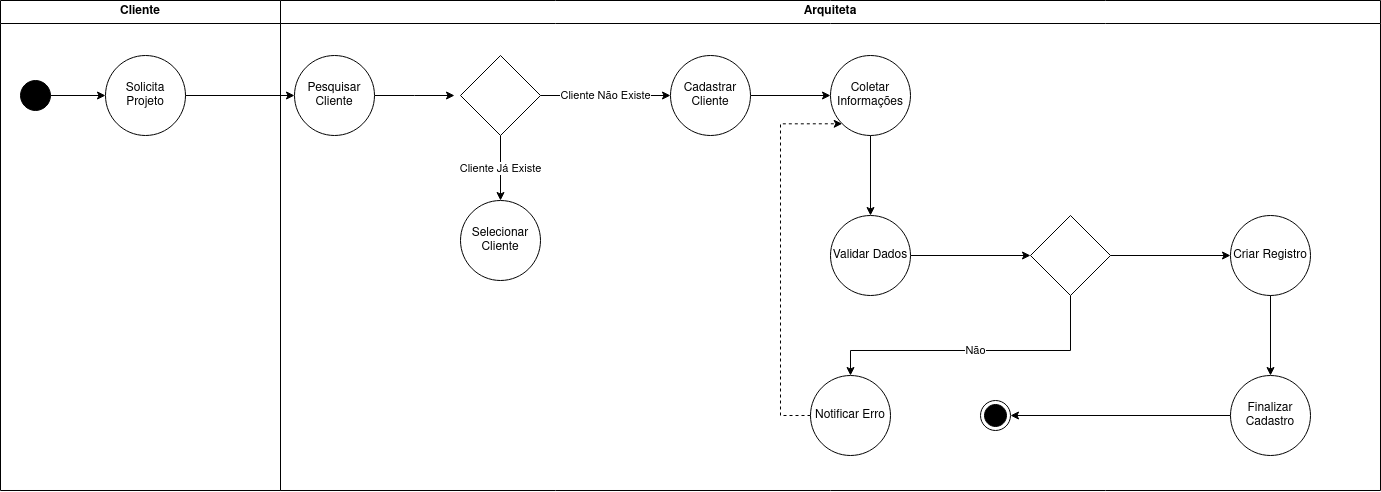

The diagram above was exported from draw.io. Its source (the exported page's mxGraphModel, read from the mxfile embedded in the PNG):
<mxGraphModel dx="1467" dy="797" grid="1" gridSize="10" guides="1" tooltips="1" connect="1" arrows="1" fold="1" page="1" pageScale="1" pageWidth="827" pageHeight="1169" math="0" shadow="0">
  <root>
    <mxCell id="0" />
    <mxCell id="1" parent="0" />
    <mxCell id="-PiYgMaSnoU5pojzZ2rZ-32" value="Cliente" style="swimlane;whiteSpace=wrap;html=1;" parent="1" vertex="1">
      <mxGeometry x="50" y="70" width="280" height="490" as="geometry" />
    </mxCell>
    <mxCell id="-PiYgMaSnoU5pojzZ2rZ-39" value="" style="edgeStyle=orthogonalEdgeStyle;rounded=0;orthogonalLoop=1;jettySize=auto;html=1;" parent="-PiYgMaSnoU5pojzZ2rZ-32" source="-PiYgMaSnoU5pojzZ2rZ-35" target="-PiYgMaSnoU5pojzZ2rZ-38" edge="1">
      <mxGeometry relative="1" as="geometry" />
    </mxCell>
    <mxCell id="-PiYgMaSnoU5pojzZ2rZ-35" value="" style="ellipse;fillColor=strokeColor;html=1;" parent="-PiYgMaSnoU5pojzZ2rZ-32" vertex="1">
      <mxGeometry x="20" y="80" width="30" height="30" as="geometry" />
    </mxCell>
    <mxCell id="-PiYgMaSnoU5pojzZ2rZ-38" value="Solicita Projeto" style="ellipse;whiteSpace=wrap;html=1;" parent="-PiYgMaSnoU5pojzZ2rZ-32" vertex="1">
      <mxGeometry x="105" y="55" width="80" height="80" as="geometry" />
    </mxCell>
    <mxCell id="-PiYgMaSnoU5pojzZ2rZ-33" value="Arquiteta" style="swimlane;whiteSpace=wrap;html=1;" parent="1" vertex="1">
      <mxGeometry x="330" y="70" width="1100" height="490" as="geometry" />
    </mxCell>
    <mxCell id="-PiYgMaSnoU5pojzZ2rZ-43" value="" style="edgeStyle=orthogonalEdgeStyle;rounded=0;orthogonalLoop=1;jettySize=auto;html=1;" parent="-PiYgMaSnoU5pojzZ2rZ-33" source="-PiYgMaSnoU5pojzZ2rZ-40" edge="1">
      <mxGeometry relative="1" as="geometry">
        <mxPoint x="173.99999999999977" y="95" as="targetPoint" />
      </mxGeometry>
    </mxCell>
    <mxCell id="-PiYgMaSnoU5pojzZ2rZ-40" value="Pesquisar Cliente" style="ellipse;whiteSpace=wrap;html=1;" parent="-PiYgMaSnoU5pojzZ2rZ-33" vertex="1">
      <mxGeometry x="14" y="55" width="80" height="80" as="geometry" />
    </mxCell>
    <mxCell id="-PiYgMaSnoU5pojzZ2rZ-47" value="Cliente Já Existe" style="edgeStyle=orthogonalEdgeStyle;rounded=0;orthogonalLoop=1;jettySize=auto;html=1;" parent="-PiYgMaSnoU5pojzZ2rZ-33" source="-PiYgMaSnoU5pojzZ2rZ-44" target="-PiYgMaSnoU5pojzZ2rZ-46" edge="1">
      <mxGeometry relative="1" as="geometry" />
    </mxCell>
    <mxCell id="-PiYgMaSnoU5pojzZ2rZ-49" value="Cliente Não Existe " style="edgeStyle=orthogonalEdgeStyle;rounded=0;orthogonalLoop=1;jettySize=auto;html=1;" parent="-PiYgMaSnoU5pojzZ2rZ-33" source="-PiYgMaSnoU5pojzZ2rZ-44" target="-PiYgMaSnoU5pojzZ2rZ-48" edge="1">
      <mxGeometry relative="1" as="geometry" />
    </mxCell>
    <mxCell id="-PiYgMaSnoU5pojzZ2rZ-44" value="" style="rhombus;whiteSpace=wrap;html=1;" parent="-PiYgMaSnoU5pojzZ2rZ-33" vertex="1">
      <mxGeometry x="180" y="55" width="80" height="80" as="geometry" />
    </mxCell>
    <mxCell id="-PiYgMaSnoU5pojzZ2rZ-46" value="Selecionar Cliente" style="ellipse;whiteSpace=wrap;html=1;" parent="-PiYgMaSnoU5pojzZ2rZ-33" vertex="1">
      <mxGeometry x="180" y="200" width="80" height="80" as="geometry" />
    </mxCell>
    <mxCell id="-PiYgMaSnoU5pojzZ2rZ-51" value="" style="edgeStyle=orthogonalEdgeStyle;rounded=0;orthogonalLoop=1;jettySize=auto;html=1;" parent="-PiYgMaSnoU5pojzZ2rZ-33" source="-PiYgMaSnoU5pojzZ2rZ-48" target="-PiYgMaSnoU5pojzZ2rZ-50" edge="1">
      <mxGeometry relative="1" as="geometry" />
    </mxCell>
    <mxCell id="-PiYgMaSnoU5pojzZ2rZ-48" value="Cadastrar Cliente" style="ellipse;whiteSpace=wrap;html=1;" parent="-PiYgMaSnoU5pojzZ2rZ-33" vertex="1">
      <mxGeometry x="390" y="55" width="80" height="80" as="geometry" />
    </mxCell>
    <mxCell id="-PiYgMaSnoU5pojzZ2rZ-53" value="" style="edgeStyle=orthogonalEdgeStyle;rounded=0;orthogonalLoop=1;jettySize=auto;html=1;" parent="-PiYgMaSnoU5pojzZ2rZ-33" source="-PiYgMaSnoU5pojzZ2rZ-50" target="-PiYgMaSnoU5pojzZ2rZ-52" edge="1">
      <mxGeometry relative="1" as="geometry" />
    </mxCell>
    <mxCell id="-PiYgMaSnoU5pojzZ2rZ-50" value="Coletar Informações" style="ellipse;whiteSpace=wrap;html=1;" parent="-PiYgMaSnoU5pojzZ2rZ-33" vertex="1">
      <mxGeometry x="550" y="55" width="80" height="80" as="geometry" />
    </mxCell>
    <mxCell id="-PiYgMaSnoU5pojzZ2rZ-55" value="" style="edgeStyle=orthogonalEdgeStyle;rounded=0;orthogonalLoop=1;jettySize=auto;html=1;" parent="-PiYgMaSnoU5pojzZ2rZ-33" source="-PiYgMaSnoU5pojzZ2rZ-52" target="-PiYgMaSnoU5pojzZ2rZ-54" edge="1">
      <mxGeometry relative="1" as="geometry" />
    </mxCell>
    <mxCell id="-PiYgMaSnoU5pojzZ2rZ-52" value="Validar Dados" style="ellipse;whiteSpace=wrap;html=1;" parent="-PiYgMaSnoU5pojzZ2rZ-33" vertex="1">
      <mxGeometry x="550" y="215" width="80" height="80" as="geometry" />
    </mxCell>
    <mxCell id="-PiYgMaSnoU5pojzZ2rZ-57" value="Não" style="edgeStyle=orthogonalEdgeStyle;rounded=0;orthogonalLoop=1;jettySize=auto;html=1;entryX=0.5;entryY=0;entryDx=0;entryDy=0;" parent="-PiYgMaSnoU5pojzZ2rZ-33" source="-PiYgMaSnoU5pojzZ2rZ-54" target="-PiYgMaSnoU5pojzZ2rZ-56" edge="1">
      <mxGeometry relative="1" as="geometry">
        <Array as="points">
          <mxPoint x="790" y="350" />
          <mxPoint x="570" y="350" />
        </Array>
      </mxGeometry>
    </mxCell>
    <mxCell id="-PiYgMaSnoU5pojzZ2rZ-54" value="" style="rhombus;whiteSpace=wrap;html=1;" parent="-PiYgMaSnoU5pojzZ2rZ-33" vertex="1">
      <mxGeometry x="750" y="215" width="80" height="80" as="geometry" />
    </mxCell>
    <mxCell id="JR9yNRKIPoq3MmrtazAy-1" style="edgeStyle=orthogonalEdgeStyle;rounded=0;orthogonalLoop=1;jettySize=auto;html=1;entryX=0;entryY=1;entryDx=0;entryDy=0;dashed=1;" edge="1" parent="-PiYgMaSnoU5pojzZ2rZ-33" source="-PiYgMaSnoU5pojzZ2rZ-56" target="-PiYgMaSnoU5pojzZ2rZ-50">
      <mxGeometry relative="1" as="geometry">
        <Array as="points">
          <mxPoint x="500" y="415" />
          <mxPoint x="500" y="123" />
        </Array>
      </mxGeometry>
    </mxCell>
    <mxCell id="-PiYgMaSnoU5pojzZ2rZ-56" value="Notificar Erro" style="ellipse;whiteSpace=wrap;html=1;" parent="-PiYgMaSnoU5pojzZ2rZ-33" vertex="1">
      <mxGeometry x="530" y="375" width="80" height="80" as="geometry" />
    </mxCell>
    <mxCell id="-PiYgMaSnoU5pojzZ2rZ-58" value="Criar Registro" style="ellipse;whiteSpace=wrap;html=1;" parent="-PiYgMaSnoU5pojzZ2rZ-33" vertex="1">
      <mxGeometry x="950" y="215" width="80" height="80" as="geometry" />
    </mxCell>
    <mxCell id="-PiYgMaSnoU5pojzZ2rZ-59" value="" style="edgeStyle=orthogonalEdgeStyle;rounded=0;orthogonalLoop=1;jettySize=auto;html=1;" parent="-PiYgMaSnoU5pojzZ2rZ-33" source="-PiYgMaSnoU5pojzZ2rZ-54" target="-PiYgMaSnoU5pojzZ2rZ-58" edge="1">
      <mxGeometry relative="1" as="geometry" />
    </mxCell>
    <mxCell id="-PiYgMaSnoU5pojzZ2rZ-65" style="edgeStyle=orthogonalEdgeStyle;rounded=0;orthogonalLoop=1;jettySize=auto;html=1;" parent="-PiYgMaSnoU5pojzZ2rZ-33" source="-PiYgMaSnoU5pojzZ2rZ-60" target="-PiYgMaSnoU5pojzZ2rZ-62" edge="1">
      <mxGeometry relative="1" as="geometry" />
    </mxCell>
    <mxCell id="-PiYgMaSnoU5pojzZ2rZ-60" value="Finalizar Cadastro" style="ellipse;whiteSpace=wrap;html=1;" parent="-PiYgMaSnoU5pojzZ2rZ-33" vertex="1">
      <mxGeometry x="950" y="375" width="80" height="80" as="geometry" />
    </mxCell>
    <mxCell id="-PiYgMaSnoU5pojzZ2rZ-61" value="" style="edgeStyle=orthogonalEdgeStyle;rounded=0;orthogonalLoop=1;jettySize=auto;html=1;" parent="-PiYgMaSnoU5pojzZ2rZ-33" source="-PiYgMaSnoU5pojzZ2rZ-58" target="-PiYgMaSnoU5pojzZ2rZ-60" edge="1">
      <mxGeometry relative="1" as="geometry" />
    </mxCell>
    <mxCell id="-PiYgMaSnoU5pojzZ2rZ-62" value="" style="ellipse;html=1;shape=endState;fillColor=strokeColor;" parent="-PiYgMaSnoU5pojzZ2rZ-33" vertex="1">
      <mxGeometry x="700" y="400" width="30" height="30" as="geometry" />
    </mxCell>
    <mxCell id="-PiYgMaSnoU5pojzZ2rZ-41" value="" style="edgeStyle=orthogonalEdgeStyle;rounded=0;orthogonalLoop=1;jettySize=auto;html=1;" parent="1" source="-PiYgMaSnoU5pojzZ2rZ-38" target="-PiYgMaSnoU5pojzZ2rZ-40" edge="1">
      <mxGeometry relative="1" as="geometry" />
    </mxCell>
  </root>
</mxGraphModel>